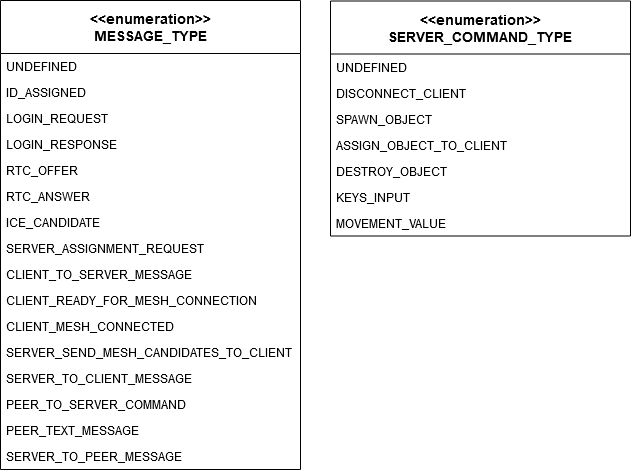

The diagram above was exported from draw.io. Its source (the exported page's mxGraphModel, read from the mxfile embedded in the PNG):
<mxGraphModel dx="927" dy="722" grid="1" gridSize="10" guides="1" tooltips="1" connect="1" arrows="1" fold="1" page="1" pageScale="1" pageWidth="827" pageHeight="1169" math="0" shadow="0">
  <root>
    <mxCell id="0" />
    <mxCell id="1" parent="0" />
    <mxCell id="UTfBZ4_XubI2-92BUeqI-1" value="&lt;&lt;enumeration&gt;&gt;&#10;MESSAGE_TYPE" style="swimlane;fontStyle=1;childLayout=stackLayout;horizontal=1;startSize=53;fillColor=none;horizontalStack=0;resizeParent=1;resizeParentMax=0;resizeLast=0;collapsible=1;marginBottom=0;fontSize=14;" vertex="1" parent="1">
      <mxGeometry x="40" y="40" width="300" height="469" as="geometry" />
    </mxCell>
    <mxCell id="UTfBZ4_XubI2-92BUeqI-2" value="UNDEFINED" style="text;strokeColor=none;fillColor=none;align=left;verticalAlign=top;spacingLeft=4;spacingRight=4;overflow=hidden;rotatable=0;points=[[0,0.5],[1,0.5]];portConstraint=eastwest;" vertex="1" parent="UTfBZ4_XubI2-92BUeqI-1">
      <mxGeometry y="53" width="300" height="26" as="geometry" />
    </mxCell>
    <mxCell id="UTfBZ4_XubI2-92BUeqI-3" value="ID_ASSIGNED" style="text;strokeColor=none;fillColor=none;align=left;verticalAlign=top;spacingLeft=4;spacingRight=4;overflow=hidden;rotatable=0;points=[[0,0.5],[1,0.5]];portConstraint=eastwest;" vertex="1" parent="UTfBZ4_XubI2-92BUeqI-1">
      <mxGeometry y="79" width="300" height="26" as="geometry" />
    </mxCell>
    <mxCell id="UTfBZ4_XubI2-92BUeqI-4" value="LOGIN_REQUEST" style="text;strokeColor=none;fillColor=none;align=left;verticalAlign=top;spacingLeft=4;spacingRight=4;overflow=hidden;rotatable=0;points=[[0,0.5],[1,0.5]];portConstraint=eastwest;" vertex="1" parent="UTfBZ4_XubI2-92BUeqI-1">
      <mxGeometry y="105" width="300" height="26" as="geometry" />
    </mxCell>
    <mxCell id="UTfBZ4_XubI2-92BUeqI-5" value="LOGIN_RESPONSE" style="text;strokeColor=none;fillColor=none;align=left;verticalAlign=top;spacingLeft=4;spacingRight=4;overflow=hidden;rotatable=0;points=[[0,0.5],[1,0.5]];portConstraint=eastwest;" vertex="1" parent="UTfBZ4_XubI2-92BUeqI-1">
      <mxGeometry y="131" width="300" height="26" as="geometry" />
    </mxCell>
    <mxCell id="UTfBZ4_XubI2-92BUeqI-6" value="RTC_OFFER" style="text;strokeColor=none;fillColor=none;align=left;verticalAlign=top;spacingLeft=4;spacingRight=4;overflow=hidden;rotatable=0;points=[[0,0.5],[1,0.5]];portConstraint=eastwest;" vertex="1" parent="UTfBZ4_XubI2-92BUeqI-1">
      <mxGeometry y="157" width="300" height="26" as="geometry" />
    </mxCell>
    <mxCell id="UTfBZ4_XubI2-92BUeqI-7" value="RTC_ANSWER" style="text;strokeColor=none;fillColor=none;align=left;verticalAlign=top;spacingLeft=4;spacingRight=4;overflow=hidden;rotatable=0;points=[[0,0.5],[1,0.5]];portConstraint=eastwest;" vertex="1" parent="UTfBZ4_XubI2-92BUeqI-1">
      <mxGeometry y="183" width="300" height="26" as="geometry" />
    </mxCell>
    <mxCell id="UTfBZ4_XubI2-92BUeqI-8" value="ICE_CANDIDATE" style="text;strokeColor=none;fillColor=none;align=left;verticalAlign=top;spacingLeft=4;spacingRight=4;overflow=hidden;rotatable=0;points=[[0,0.5],[1,0.5]];portConstraint=eastwest;" vertex="1" parent="UTfBZ4_XubI2-92BUeqI-1">
      <mxGeometry y="209" width="300" height="26" as="geometry" />
    </mxCell>
    <mxCell id="UTfBZ4_XubI2-92BUeqI-9" value="SERVER_ASSIGNMENT_REQUEST" style="text;strokeColor=none;fillColor=none;align=left;verticalAlign=top;spacingLeft=4;spacingRight=4;overflow=hidden;rotatable=0;points=[[0,0.5],[1,0.5]];portConstraint=eastwest;" vertex="1" parent="UTfBZ4_XubI2-92BUeqI-1">
      <mxGeometry y="235" width="300" height="26" as="geometry" />
    </mxCell>
    <mxCell id="UTfBZ4_XubI2-92BUeqI-10" value="CLIENT_TO_SERVER_MESSAGE" style="text;strokeColor=none;fillColor=none;align=left;verticalAlign=top;spacingLeft=4;spacingRight=4;overflow=hidden;rotatable=0;points=[[0,0.5],[1,0.5]];portConstraint=eastwest;" vertex="1" parent="UTfBZ4_XubI2-92BUeqI-1">
      <mxGeometry y="261" width="300" height="26" as="geometry" />
    </mxCell>
    <mxCell id="UTfBZ4_XubI2-92BUeqI-11" value="CLIENT_READY_FOR_MESH_CONNECTION" style="text;strokeColor=none;fillColor=none;align=left;verticalAlign=top;spacingLeft=4;spacingRight=4;overflow=hidden;rotatable=0;points=[[0,0.5],[1,0.5]];portConstraint=eastwest;" vertex="1" parent="UTfBZ4_XubI2-92BUeqI-1">
      <mxGeometry y="287" width="300" height="26" as="geometry" />
    </mxCell>
    <mxCell id="UTfBZ4_XubI2-92BUeqI-12" value="CLIENT_MESH_CONNECTED" style="text;strokeColor=none;fillColor=none;align=left;verticalAlign=top;spacingLeft=4;spacingRight=4;overflow=hidden;rotatable=0;points=[[0,0.5],[1,0.5]];portConstraint=eastwest;" vertex="1" parent="UTfBZ4_XubI2-92BUeqI-1">
      <mxGeometry y="313" width="300" height="26" as="geometry" />
    </mxCell>
    <mxCell id="UTfBZ4_XubI2-92BUeqI-13" value="SERVER_SEND_MESH_CANDIDATES_TO_CLIENT" style="text;strokeColor=none;fillColor=none;align=left;verticalAlign=top;spacingLeft=4;spacingRight=4;overflow=hidden;rotatable=0;points=[[0,0.5],[1,0.5]];portConstraint=eastwest;" vertex="1" parent="UTfBZ4_XubI2-92BUeqI-1">
      <mxGeometry y="339" width="300" height="26" as="geometry" />
    </mxCell>
    <mxCell id="UTfBZ4_XubI2-92BUeqI-14" value="SERVER_TO_CLIENT_MESSAGE" style="text;strokeColor=none;fillColor=none;align=left;verticalAlign=top;spacingLeft=4;spacingRight=4;overflow=hidden;rotatable=0;points=[[0,0.5],[1,0.5]];portConstraint=eastwest;" vertex="1" parent="UTfBZ4_XubI2-92BUeqI-1">
      <mxGeometry y="365" width="300" height="26" as="geometry" />
    </mxCell>
    <mxCell id="UTfBZ4_XubI2-92BUeqI-15" value="PEER_TO_SERVER_COMMAND" style="text;strokeColor=none;fillColor=none;align=left;verticalAlign=top;spacingLeft=4;spacingRight=4;overflow=hidden;rotatable=0;points=[[0,0.5],[1,0.5]];portConstraint=eastwest;" vertex="1" parent="UTfBZ4_XubI2-92BUeqI-1">
      <mxGeometry y="391" width="300" height="26" as="geometry" />
    </mxCell>
    <mxCell id="UTfBZ4_XubI2-92BUeqI-16" value="PEER_TEXT_MESSAGE" style="text;strokeColor=none;fillColor=none;align=left;verticalAlign=top;spacingLeft=4;spacingRight=4;overflow=hidden;rotatable=0;points=[[0,0.5],[1,0.5]];portConstraint=eastwest;" vertex="1" parent="UTfBZ4_XubI2-92BUeqI-1">
      <mxGeometry y="417" width="300" height="26" as="geometry" />
    </mxCell>
    <mxCell id="UTfBZ4_XubI2-92BUeqI-17" value="SERVER_TO_PEER_MESSAGE" style="text;strokeColor=none;fillColor=none;align=left;verticalAlign=top;spacingLeft=4;spacingRight=4;overflow=hidden;rotatable=0;points=[[0,0.5],[1,0.5]];portConstraint=eastwest;" vertex="1" parent="UTfBZ4_XubI2-92BUeqI-1">
      <mxGeometry y="443" width="300" height="26" as="geometry" />
    </mxCell>
    <mxCell id="UTfBZ4_XubI2-92BUeqI-19" value="&lt;&lt;enumeration&gt;&gt;&#10;SERVER_COMMAND_TYPE" style="swimlane;fontStyle=1;childLayout=stackLayout;horizontal=1;startSize=53;fillColor=none;horizontalStack=0;resizeParent=1;resizeParentMax=0;resizeLast=0;collapsible=1;marginBottom=0;fontSize=14;" vertex="1" parent="1">
      <mxGeometry x="370" y="40.5" width="300" height="235" as="geometry" />
    </mxCell>
    <mxCell id="UTfBZ4_XubI2-92BUeqI-20" value="UNDEFINED" style="text;strokeColor=none;fillColor=none;align=left;verticalAlign=top;spacingLeft=4;spacingRight=4;overflow=hidden;rotatable=0;points=[[0,0.5],[1,0.5]];portConstraint=eastwest;" vertex="1" parent="UTfBZ4_XubI2-92BUeqI-19">
      <mxGeometry y="53" width="300" height="26" as="geometry" />
    </mxCell>
    <mxCell id="UTfBZ4_XubI2-92BUeqI-21" value="DISCONNECT_CLIENT" style="text;strokeColor=none;fillColor=none;align=left;verticalAlign=top;spacingLeft=4;spacingRight=4;overflow=hidden;rotatable=0;points=[[0,0.5],[1,0.5]];portConstraint=eastwest;" vertex="1" parent="UTfBZ4_XubI2-92BUeqI-19">
      <mxGeometry y="79" width="300" height="26" as="geometry" />
    </mxCell>
    <mxCell id="UTfBZ4_XubI2-92BUeqI-22" value="SPAWN_OBJECT" style="text;strokeColor=none;fillColor=none;align=left;verticalAlign=top;spacingLeft=4;spacingRight=4;overflow=hidden;rotatable=0;points=[[0,0.5],[1,0.5]];portConstraint=eastwest;" vertex="1" parent="UTfBZ4_XubI2-92BUeqI-19">
      <mxGeometry y="105" width="300" height="26" as="geometry" />
    </mxCell>
    <mxCell id="UTfBZ4_XubI2-92BUeqI-23" value="ASSIGN_OBJECT_TO_CLIENT" style="text;strokeColor=none;fillColor=none;align=left;verticalAlign=top;spacingLeft=4;spacingRight=4;overflow=hidden;rotatable=0;points=[[0,0.5],[1,0.5]];portConstraint=eastwest;" vertex="1" parent="UTfBZ4_XubI2-92BUeqI-19">
      <mxGeometry y="131" width="300" height="26" as="geometry" />
    </mxCell>
    <mxCell id="UTfBZ4_XubI2-92BUeqI-24" value="DESTROY_OBJECT" style="text;strokeColor=none;fillColor=none;align=left;verticalAlign=top;spacingLeft=4;spacingRight=4;overflow=hidden;rotatable=0;points=[[0,0.5],[1,0.5]];portConstraint=eastwest;" vertex="1" parent="UTfBZ4_XubI2-92BUeqI-19">
      <mxGeometry y="157" width="300" height="26" as="geometry" />
    </mxCell>
    <mxCell id="UTfBZ4_XubI2-92BUeqI-25" value="KEYS_INPUT" style="text;strokeColor=none;fillColor=none;align=left;verticalAlign=top;spacingLeft=4;spacingRight=4;overflow=hidden;rotatable=0;points=[[0,0.5],[1,0.5]];portConstraint=eastwest;" vertex="1" parent="UTfBZ4_XubI2-92BUeqI-19">
      <mxGeometry y="183" width="300" height="26" as="geometry" />
    </mxCell>
    <mxCell id="UTfBZ4_XubI2-92BUeqI-26" value="MOVEMENT_VALUE" style="text;strokeColor=none;fillColor=none;align=left;verticalAlign=top;spacingLeft=4;spacingRight=4;overflow=hidden;rotatable=0;points=[[0,0.5],[1,0.5]];portConstraint=eastwest;" vertex="1" parent="UTfBZ4_XubI2-92BUeqI-19">
      <mxGeometry y="209" width="300" height="26" as="geometry" />
    </mxCell>
  </root>
</mxGraphModel>